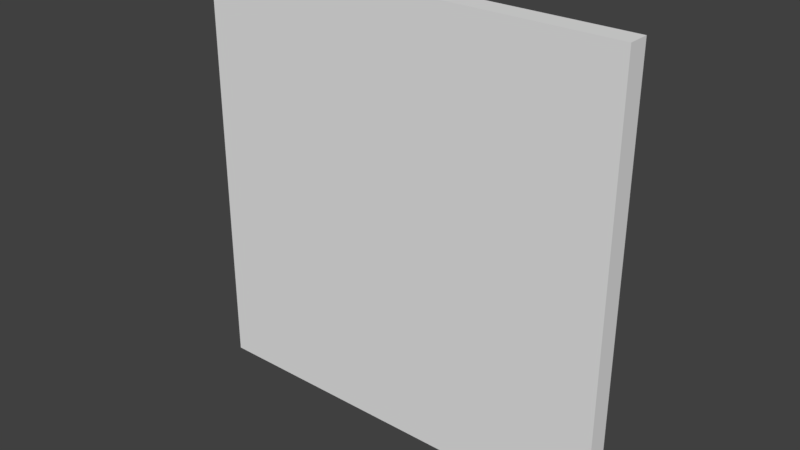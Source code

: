 # Source: simpleFloor.blend  (saved by Blender 2.79.0; exported with 4.5.12 LTS)
import bpy
from mathutils import Matrix  # noqa: F401  (used for matrix-valued properties, if any)

bpy.ops.wm.read_factory_settings(use_empty=True)
scene = bpy.context.scene
scene.name = 'Scene'

# ---- collections
col_collection_1 = bpy.data.collections.new('Collection 1'); scene.collection.children.link(col_collection_1)

# ---- world
world_world = bpy.data.worlds.new('World'); scene.world = world_world
world_world.color = (0.05088, 0.05088, 0.05088)
world_world.use_sun_shadow = False
world_world.sun_shadow_jitter_overblur = 0.0
world_world.cycles.sampling_method = 'MANUAL'

# ---- meshes
me_cube_001 = bpy.data.meshes.new('Cube.001')
me_cube_001.from_pydata([(-0.5, 0.025, 0.5), (-0.5, -0.025, 0.5), (0.5, 0.025, 0.5), (0.5, -0.025, 0.5), (-0.5, 0.025, -0.5), (-0.5, -0.025, -0.5), (0.5, 0.025, -0.5), (0.5, -0.025, -0.5)], [], [(5, 7, 3, 1), (2, 3, 7, 6), (6, 7, 5, 4), (0, 1, 3, 2), (0, 4, 5, 1), (6, 4, 0, 2)])
_uv = me_cube_001.uv_layers.new(name='UVMap')
_uv.uv.foreach_set('vector', [0.0, 0.0, 0.0, 0.0, 0.0, 0.0, 0.0, 0.0, 0.0, 0.0, 0.0, 0.0, 0.0, 0.0, 0.0, 0.0, 0.0, 0.0, 0.0, 0.0, 0.0, 0.0, 0.0, 0.0, 0.0, 0.0, 0.0, 0.0, 0.0, 0.0, 0.0, 0.0, 0.0, 0.0, 0.0, 0.0, 0.0, 0.0, 0.0, 0.0, 0.0, 0.0, 0.0, 0.0, 0.0, 0.0, 0.0, 0.0])
me_cube_001.use_remesh_preserve_volume = False
me_cube_001.use_remesh_preserve_attributes = False
me_cube_001.use_mirror_vertex_groups = False
me_cube_001.update()

# ---- objects
ob_simplefloor = bpy.data.objects.new('SimpleFloor', me_cube_001)

# ---- transforms, parenting, visibility, modifiers, constraints
ob_simplefloor.location = (0.0, 0.0, 0.0)
ob_simplefloor.lineart.crease_threshold = 0.0

# ---- collection membership
col_collection_1.objects.link(ob_simplefloor)

# ---- scene / render settings (as saved in the file)
scene.frame_start = 1; scene.frame_end = 250; scene.frame_set(0)
scene.render.engine = 'BLENDER_EEVEE_NEXT'
scene.render.resolution_percentage = 50
scene.render.dither_intensity = 0.0
scene.cycles.use_denoising = False
scene.cycles.samples = 128
scene.cycles.sampling_pattern = 'TABULATED_SOBOL'
scene.cycles.light_sampling_threshold = 0.0
scene.cycles.use_adaptive_sampling = False
scene.cycles.use_light_tree = False
scene.cycles.blur_glossy = 0.0
scene.cycles.sample_clamp_indirect = 0.0
scene.view_settings.view_transform = 'Standard'
bpy.context.view_layer.update()

# ---- added for rendering (the .blend has no active camera and no usable light): camera, sun
cam_auto = bpy.data.cameras.new('AutoCamera')
cam_auto.lens = 50.0
cam_auto.sensor_width = 36.0
cam_auto.clip_end = 1000.0
ob_auto_camera = bpy.data.objects.new('AutoCamera', cam_auto)
scene.collection.objects.link(ob_auto_camera)
ob_auto_camera.location = (1.30928, -1.57114, 1.04743)
ob_auto_camera.rotation_euler = (1.09748, -7.21219e-08, 0.694738)
scene.camera = ob_auto_camera
light_auto_sun = bpy.data.lights.new('AutoSun', 'SUN')
light_auto_sun.energy = 3.0
light_auto_sun.angle = 0.0523599
ob_auto_sun = bpy.data.objects.new('AutoSun', light_auto_sun)
scene.collection.objects.link(ob_auto_sun)
ob_auto_sun.rotation_euler = (0.872665, 0.174533, 0.523599)
bpy.context.view_layer.update()
